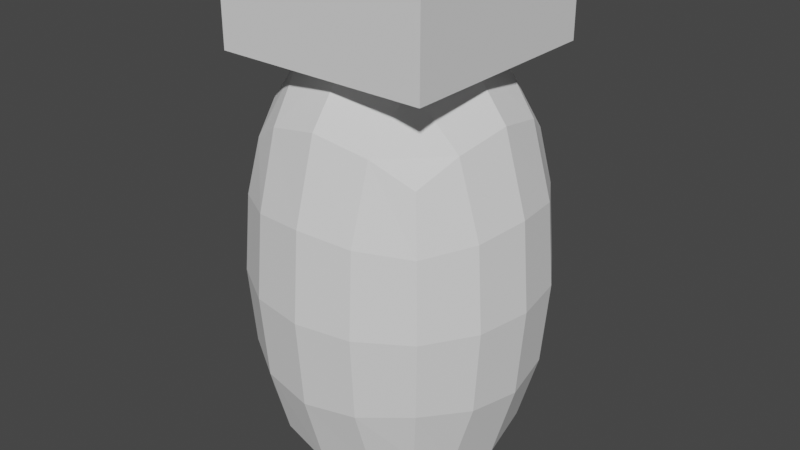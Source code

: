 # Source: room1_1.blend  (saved by Blender 2.92.15; exported with 4.5.12 LTS)
import bpy
from mathutils import Matrix  # noqa: F401  (used for matrix-valued properties, if any)

bpy.ops.wm.read_factory_settings(use_empty=True)
scene = bpy.context.scene
scene.name = 'Scene'

# ---- collections
col_collection = bpy.data.collections.new('Collection'); scene.collection.children.link(col_collection)

# ---- world
world_world = bpy.data.worlds.new('World'); scene.world = world_world
world_world.use_nodes = True; world_world.node_tree.nodes.clear()
_N = world_world.node_tree.nodes; _L = world_world.node_tree.links
n0 = _N.new('ShaderNodeOutputWorld'); n0.name = 'World Output'; n0.location = (300, 300)
n1 = _N.new('ShaderNodeBackground'); n1.name = 'Background'; n1.location = (10, 300)
n1.inputs[0].default_value = (0.05088, 0.05088, 0.05088, 1.0)
_L.new(n1.outputs[0], n0.inputs[0])
n0.is_active_output = True
world_world.color = (0.05088, 0.05088, 0.05088)
world_world.use_sun_shadow = False
world_world.sun_shadow_jitter_overblur = 0.0

# ---- meshes
me_cube_002 = bpy.data.meshes.new('Cube.002')
me_cube_002.from_pydata([(1.0, 1.0, 0.01075), (0.7185, 0.7185, -0.8645), (1.0, -1.0, 0.01075), (0.7185, -0.7185, -0.8645), (-1.0, 1.0, 0.01075), (-0.7185, 0.7185, -0.8645), (-1.0, -1.0, 0.01075), (-0.7185, -0.7185, -0.8645), (-1.0, -1.0, -0.8645), (1.0, -1.0, -0.8645), (1.0, 1.0, -0.8645), (-1.0, 1.0, -0.8645), (-0.7185, -0.7185, -0.7119), (0.7185, -0.7185, -0.7119), (0.7185, 0.7185, -0.7119), (-0.7185, 0.7185, -0.7119)], [], [(0, 4, 6, 2), (9, 2, 6, 8), (10, 0, 2, 9), (11, 4, 0, 10), (1, 3, 13, 14), (8, 6, 4, 11), (7, 3, 9, 8), (1, 5, 11, 10), (5, 7, 8, 11), (3, 1, 10, 9), (15, 14, 13, 12), (5, 1, 14, 15), (7, 5, 15, 12), (3, 7, 12, 13)])
_uv = me_cube_002.uv_layers.new(name='UVMap')
_uv.uv.foreach_set('vector', [0.375, 0.0, 0.625, 0.0, 0.625, 0.25, 0.375, 0.25, 0.375, 0.25, 0.625, 0.25, 0.625, 0.5, 0.375, 0.5, 0.375, 0.5, 0.625, 0.5, 0.625, 0.75, 0.375, 0.75, 0.375, 0.75, 0.625, 0.75, 0.625, 1.0, 0.375, 1.0, 0.3398, 0.5352, 0.3398, 0.7148, 0.3398, 0.7148, 0.3398, 0.5352, 0.625, 0.5, 0.875, 0.5, 0.875, 0.75, 0.625, 0.75, 0.1602, 0.7148, 0.3398, 0.7148, 0.375, 0.75, 0.125, 0.75, 0.3398, 0.5352, 0.1602, 0.5352, 0.125, 0.5, 0.375, 0.5, 0.1602, 0.5352, 0.1602, 0.7148, 0.125, 0.75, 0.125, 0.5, 0.3398, 0.7148, 0.3398, 0.5352, 0.375, 0.5, 0.375, 0.75, 0.1602, 0.5352, 0.3398, 0.5352, 0.3398, 0.7148, 0.1602, 0.7148, 0.1602, 0.5352, 0.3398, 0.5352, 0.3398, 0.5352, 0.1602, 0.5352, 0.1602, 0.7148, 0.1602, 0.5352, 0.1602, 0.5352, 0.1602, 0.7148, 0.3398, 0.7148, 0.1602, 0.7148, 0.1602, 0.7148, 0.3398, 0.7148])
me_cube_002.use_remesh_fix_poles = True
me_cube_002.use_remesh_preserve_attributes = False
me_cube_002.use_mirror_vertex_groups = False
me_cube_002.update()
me_cube_001 = bpy.data.meshes.new('Cube.001')
me_cube_001.from_pydata([(-1.0, -1.0, -5.072), (-1.0, -1.0, -0.661), (-1.0, 1.0, -5.072), (-1.0, 1.0, -0.661), (1.0, -1.0, -5.072), (1.0, -1.0, -0.661), (1.0, 1.0, -5.072), (1.0, 1.0, -0.661)], [], [(0, 1, 3, 2), (2, 3, 7, 6), (6, 7, 5, 4), (4, 5, 1, 0), (2, 6, 4, 0), (7, 3, 1, 5)])
_uv = me_cube_001.uv_layers.new(name='UVMap')
_uv.uv.foreach_set('vector', [0.375, 0.0, 0.625, 0.0, 0.625, 0.25, 0.375, 0.25, 0.375, 0.25, 0.625, 0.25, 0.625, 0.5, 0.375, 0.5, 0.375, 0.5, 0.625, 0.5, 0.625, 0.75, 0.375, 0.75, 0.375, 0.75, 0.625, 0.75, 0.625, 1.0, 0.375, 1.0, 0.125, 0.5, 0.375, 0.5, 0.375, 0.75, 0.125, 0.75, 0.625, 0.5, 0.875, 0.5, 0.875, 0.75, 0.625, 0.75])
me_cube_001.use_remesh_fix_poles = True
me_cube_001.use_remesh_preserve_attributes = False
me_cube_001.use_mirror_vertex_groups = False
me_cube_001.update()

# ---- objects
ob_cube_001 = bpy.data.objects.new('Cube.001', me_cube_002)
ob_cube = bpy.data.objects.new('Cube', me_cube_001)

# ---- transforms, parenting, visibility, modifiers, constraints
ob_cube_001.location = (0.0, 0.0, 0.0)
ob_cube_001.lineart.crease_threshold = 0.0
ob_cube.location = (0.0, 0.0, 0.0)
ob_cube.lineart.crease_threshold = 0.0
_m = ob_cube.modifiers.new('Subdivision', 'SUBSURF')
_m.uv_smooth = 'PRESERVE_CORNERS'
_m.levels = 3
_m = ob_cube.modifiers.new('Displace', 'DISPLACE')

# ---- collection membership
col_collection.objects.link(ob_cube_001)
col_collection.objects.link(ob_cube)

# ---- scene / render settings (as saved in the file)
scene.frame_start = 1; scene.frame_end = 100; scene.frame_set(0)
scene.render.engine = 'BLENDER_EEVEE_NEXT'
scene.cycles.use_denoising = False
scene.cycles.samples = 128
scene.cycles.sampling_pattern = 'TABULATED_SOBOL'
scene.cycles.use_adaptive_sampling = False
scene.cycles.use_light_tree = False
scene.view_settings.view_transform = 'Filmic'
bpy.context.view_layer.update()

# ---- added for rendering (the .blend has no active camera and no usable light): camera, sun
cam_auto = bpy.data.cameras.new('AutoCamera')
cam_auto.lens = 50.0
cam_auto.sensor_width = 36.0
cam_auto.clip_end = 1000.0
ob_auto_camera = bpy.data.objects.new('AutoCamera', cam_auto)
scene.collection.objects.link(ob_auto_camera)
ob_auto_camera.location = (5.52693, -6.64657, 1.93275)
ob_auto_camera.rotation_euler = (1.09748, -7.21219e-08, 0.694738)
scene.camera = ob_auto_camera
light_auto_sun = bpy.data.lights.new('AutoSun', 'SUN')
light_auto_sun.energy = 3.0
light_auto_sun.angle = 0.0523599
ob_auto_sun = bpy.data.objects.new('AutoSun', light_auto_sun)
scene.collection.objects.link(ob_auto_sun)
ob_auto_sun.rotation_euler = (0.872665, 0.174533, 0.523599)
bpy.context.view_layer.update()

